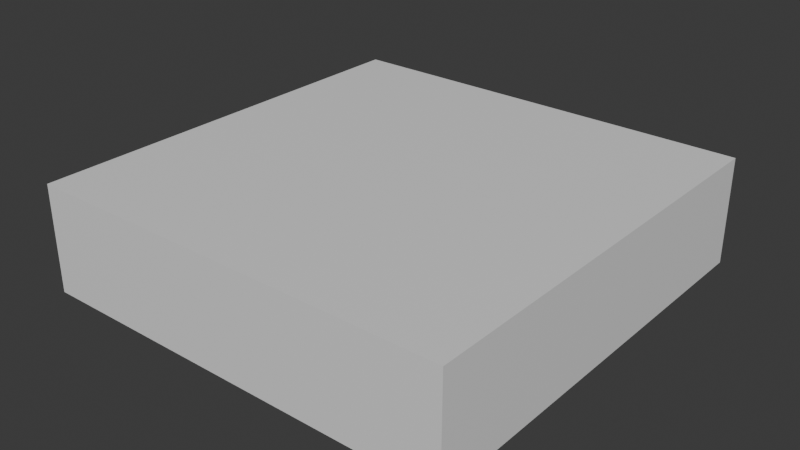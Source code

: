 # Source: half_cube.blend  (saved by Blender 4.2.66; exported with 4.5.12 LTS)
import bpy
from mathutils import Matrix  # noqa: F401  (used for matrix-valued properties, if any)

bpy.ops.wm.read_factory_settings(use_empty=True)
scene = bpy.context.scene
scene.name = 'Scene'

# ---- collections
col_collection = bpy.data.collections.new('Collection'); scene.collection.children.link(col_collection)

# ---- materials (node trees are filled in below, after node groups)
mat_material = bpy.data.materials.new('Material')
mat_material.alpha_threshold = 0.0
mat_material.use_backface_culling = True
mat_material.use_transparent_shadow = False
mat_material.roughness = 0.5
mat_material.line_color = (0.0, 0.0, 0.0, 1.0)

# ---- material node trees
mat_material.use_nodes = True; mat_material.node_tree.nodes.clear()
_N = mat_material.node_tree.nodes; _L = mat_material.node_tree.links
n0 = _N.new('ShaderNodeOutputMaterial'); n0.name = 'Material Output'; n0.location = (300, 300)
n1 = _N.new('ShaderNodeBsdfPrincipled'); n1.name = 'Principled BSDF'; n1.location = (10, 300)
n1.inputs[3].default_value = 1.45
_L.new(n1.outputs[0], n0.inputs[0])
n0.is_active_output = True

# ---- world
world_world = bpy.data.worlds.new('World'); scene.world = world_world
world_world.use_nodes = True; world_world.node_tree.nodes.clear()
_N = world_world.node_tree.nodes; _L = world_world.node_tree.links
n0 = _N.new('ShaderNodeOutputWorld'); n0.name = 'World Output'; n0.location = (300, 300)
n1 = _N.new('ShaderNodeBackground'); n1.name = 'Background'; n1.location = (10, 300)
n1.inputs[0].default_value = (0.05088, 0.05088, 0.05088, 1.0)
_L.new(n1.outputs[0], n0.inputs[0])
n0.is_active_output = True
world_world.color = (0.05088, 0.05088, 0.05088)
world_world.sun_shadow_jitter_overblur = 0.0

# ---- meshes
me_cube = bpy.data.meshes.new('Cube')
me_cube.from_pydata([(1.0, 1.0, 0.25), (1.0, 1.0, 0.0), (1.0, 0.0, 0.25), (1.0, 0.0, 0.0), (0.0, 1.0, 0.25), (0.0, 1.0, 0.0), (0.0, 0.0, 0.25), (0.0, 0.0, 0.0)], [], [(0, 4, 6, 2), (3, 2, 6, 7), (7, 6, 4, 5), (5, 1, 3, 7), (1, 0, 2, 3), (5, 4, 0, 1)])
_uv = me_cube.uv_layers.new(name='UVMap')
_uv.uv.foreach_set('vector', [0.625, 0.5, 0.875, 0.5, 0.875, 0.75, 0.625, 0.75, 0.375, 0.75, 0.625, 0.75, 0.625, 1.0, 0.375, 1.0, 0.375, 0.0, 0.625, 0.0, 0.625, 0.25, 0.375, 0.25, 0.125, 0.5, 0.375, 0.5, 0.375, 0.75, 0.125, 0.75, 0.375, 0.5, 0.625, 0.5, 0.625, 0.75, 0.375, 0.75, 0.375, 0.25, 0.625, 0.25, 0.625, 0.5, 0.375, 0.5])
me_cube.materials.append(mat_material)
me_cube.use_mirror_vertex_groups = False
me_cube.update()

# ---- objects
ob_main_col = bpy.data.objects.new('main-col', me_cube)

# ---- transforms, parenting, visibility, modifiers, constraints
ob_main_col.location = (0.0, 0.0, 0.0)
ob_main_col.lock_rotations_4d = False
ob_main_col.empty_display_type = 'ARROWS'
ob_main_col.lineart.crease_threshold = 0.0

# ---- collection membership
col_collection.objects.link(ob_main_col)

# ---- scene / render settings (as saved in the file)
scene.frame_start = 1; scene.frame_end = 250; scene.frame_set(1)
scene.render.engine = 'BLENDER_EEVEE_NEXT'
bpy.context.view_layer.update()

# ---- added for rendering (the .blend has no active camera and no usable light): camera, sun
cam_auto = bpy.data.cameras.new('AutoCamera')
cam_auto.lens = 50.0
cam_auto.sensor_width = 36.0
cam_auto.clip_end = 1000.0
ob_auto_camera = bpy.data.objects.new('AutoCamera', cam_auto)
scene.collection.objects.link(ob_auto_camera)
ob_auto_camera.location = (1.82875, -1.0945, 1.188)
ob_auto_camera.rotation_euler = (1.09748, -7.21219e-08, 0.694738)
scene.camera = ob_auto_camera
light_auto_sun = bpy.data.lights.new('AutoSun', 'SUN')
light_auto_sun.energy = 3.0
light_auto_sun.angle = 0.0523599
ob_auto_sun = bpy.data.objects.new('AutoSun', light_auto_sun)
scene.collection.objects.link(ob_auto_sun)
ob_auto_sun.rotation_euler = (0.872665, 0.174533, 0.523599)
bpy.context.view_layer.update()

